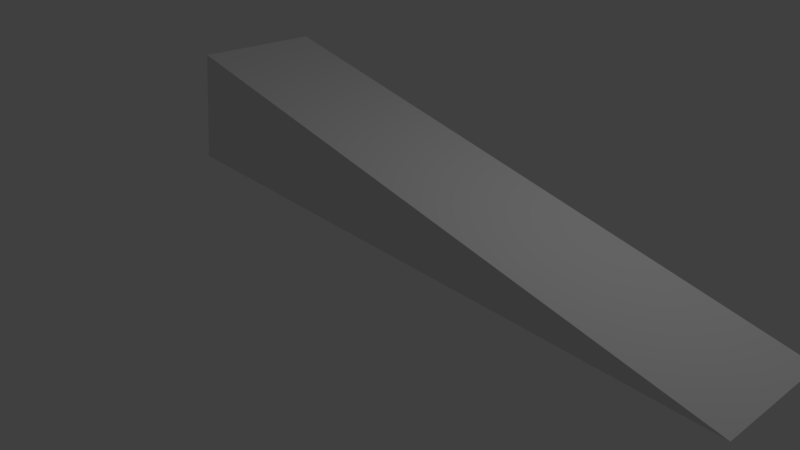 # Source: wedge.blend  (saved by Blender 2.79.0; exported with 4.5.12 LTS)
import bpy
from mathutils import Matrix  # noqa: F401  (used for matrix-valued properties, if any)

bpy.ops.wm.read_factory_settings(use_empty=True)
scene = bpy.context.scene
scene.name = 'Scene'

# ---- collections
col_collection_1 = bpy.data.collections.new('Collection 1'); scene.collection.children.link(col_collection_1)

# ---- materials (node trees are filled in below, after node groups)
mat_material = bpy.data.materials.new('Material')
mat_material.alpha_threshold = 0.0
mat_material.use_transparent_shadow = False
mat_material.roughness = 0.5
mat_material.line_color = (0.0, 0.0, 0.0, 1.0)

# ---- material node trees

# ---- world
world_world = bpy.data.worlds.new('World'); scene.world = world_world
world_world.color = (0.05088, 0.05088, 0.05088)
world_world.use_sun_shadow = False
world_world.sun_shadow_jitter_overblur = 0.0
world_world.cycles.sampling_method = 'MANUAL'

# ---- cameras
cam_camera = bpy.data.cameras.new('Camera')
cam_camera.clip_end = 100.0
cam_camera.lens = 35.0
cam_camera.sensor_width = 32.0
cam_camera.sensor_height = 18.0
cam_camera.ortho_scale = 7.314
cam_camera.dof.focus_distance = 0.0
cam_camera.dof.aperture_fstop = 128.0

# ---- lights
light_lamp = bpy.data.lights.new('Lamp', 'POINT')
light_lamp.transmission_factor = 0.0
light_lamp.cutoff_distance = 30.0
light_lamp.energy = 100.0
light_lamp.shadow_buffer_clip_start = 1.001
light_lamp.shadow_soft_size = 0.1
light_lamp.shadow_maximum_resolution = 0.006
light_lamp.use_absolute_resolution = True

# ---- meshes
me_cube = bpy.data.meshes.new('Cube')
me_cube.from_pydata([(2.826, -1.01, -0.831), (2.806, 0.9903, -0.832), (2.972, 1.0, 1.0), (2.972, -1.0, 1.0), (-6.777, -0.9903, 0.832), (-6.798, 1.01, 0.831)], [], [(2, 3, 0, 1), (2, 5, 4, 3), (0, 4, 5, 1), (3, 4, 0), (2, 1, 5)])
me_cube.materials.append(mat_material)
me_cube.use_remesh_preserve_volume = False
me_cube.use_remesh_preserve_attributes = False
me_cube.use_mirror_vertex_groups = False
me_cube.update()

# ---- objects
ob_cheese_wedge = bpy.data.objects.new('Cheese Wedge', me_cube)
ob_lamp = bpy.data.objects.new('Lamp', light_lamp)
ob_camera = bpy.data.objects.new('Camera', cam_camera)

# ---- transforms, parenting, visibility, modifiers, constraints
ob_cheese_wedge.location = (0.0, 0.0, 1.542)
ob_cheese_wedge.rotation_euler = (-3.122, -0.04407, -3.145)
ob_cheese_wedge.scale = (0.7865, 0.7865, 0.7865)
ob_cheese_wedge.lock_rotations_4d = False
ob_cheese_wedge.empty_display_type = 'ARROWS'
ob_cheese_wedge.lineart.crease_threshold = 0.0
ob_lamp.location = (4.076, 1.005, 5.904)
ob_lamp.rotation_euler = (0.6503, 0.05522, 1.866)
ob_lamp.lock_rotations_4d = False
ob_lamp.empty_display_type = 'ARROWS'
ob_lamp.color = (0.0, 0.0, 0.0, 0.0)
ob_lamp.lineart.crease_threshold = 0.0
ob_camera.location = (7.481, -6.508, 5.344)
ob_camera.rotation_euler = (1.109, 0.0, 0.8149)
ob_camera.lock_rotations_4d = False
ob_camera.empty_display_type = 'ARROWS'
ob_camera.color = (0.0, 0.0, 0.0, 0.0)
ob_camera.display_type = 'WIRE'
ob_camera.lineart.crease_threshold = 0.0

# ---- collection membership
col_collection_1.objects.link(ob_cheese_wedge)
col_collection_1.objects.link(ob_lamp)
col_collection_1.objects.link(ob_camera)

# ---- scene / render settings (as saved in the file)
scene.camera = ob_camera
scene.frame_start = 1; scene.frame_end = 250; scene.frame_set(1)
scene.render.engine = 'BLENDER_EEVEE_NEXT'
scene.render.resolution_percentage = 50
scene.render.dither_intensity = 0.0
scene.cycles.use_denoising = False
scene.cycles.samples = 128
scene.cycles.sampling_pattern = 'TABULATED_SOBOL'
scene.cycles.use_adaptive_sampling = False
scene.cycles.use_light_tree = False
scene.cycles.blur_glossy = 0.0
scene.cycles.sample_clamp_indirect = 0.0
scene.view_settings.view_transform = 'Standard'
bpy.context.view_layer.update()
